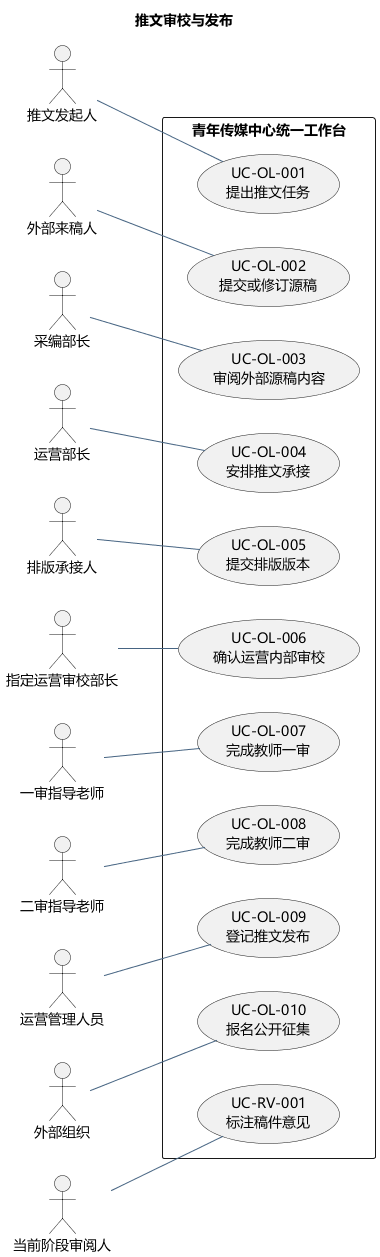

The diagram above was rendered by PlantUML. Its source (embedded in the PNG):
@startuml
skinparam defaultFontName Microsoft YaHei
skinparam shadowing false
skinparam backgroundColor #FFFFFF
skinparam ArrowColor #466482
skinparam classAttributeIconSize 0
hide empty members
title 推文审校与发布
left to right direction
actor "推文发起人" as a0
actor "外部来稿人" as a1
actor "采编部长" as a2
actor "运营部长" as a3
actor "排版承接人" as a4
actor "指定运营审校部长" as a5
actor "一审指导老师" as a6
actor "二审指导老师" as a7
actor "运营管理人员" as a8
actor "外部组织" as a9
actor "当前阶段审阅人" as a10
rectangle "青年传媒中心统一工作台" {
usecase "UC-OL-001\n提出推文任务" as u0
usecase "UC-OL-002\n提交或修订源稿" as u1
usecase "UC-OL-003\n审阅外部源稿内容" as u2
usecase "UC-OL-004\n安排推文承接" as u3
usecase "UC-OL-005\n提交排版版本" as u4
usecase "UC-OL-006\n确认运营内部审校" as u5
usecase "UC-OL-007\n完成教师一审" as u6
usecase "UC-OL-008\n完成教师二审" as u7
usecase "UC-OL-009\n登记推文发布" as u8
usecase "UC-OL-010\n报名公开征集" as u9
usecase "UC-RV-001\n标注稿件意见" as u10
}
a0 -- u0
a1 -- u1
a2 -- u2
a3 -- u3
a4 -- u4
a5 -- u5
a6 -- u6
a7 -- u7
a8 -- u8
a9 -- u9
a10 -- u10
@enduml